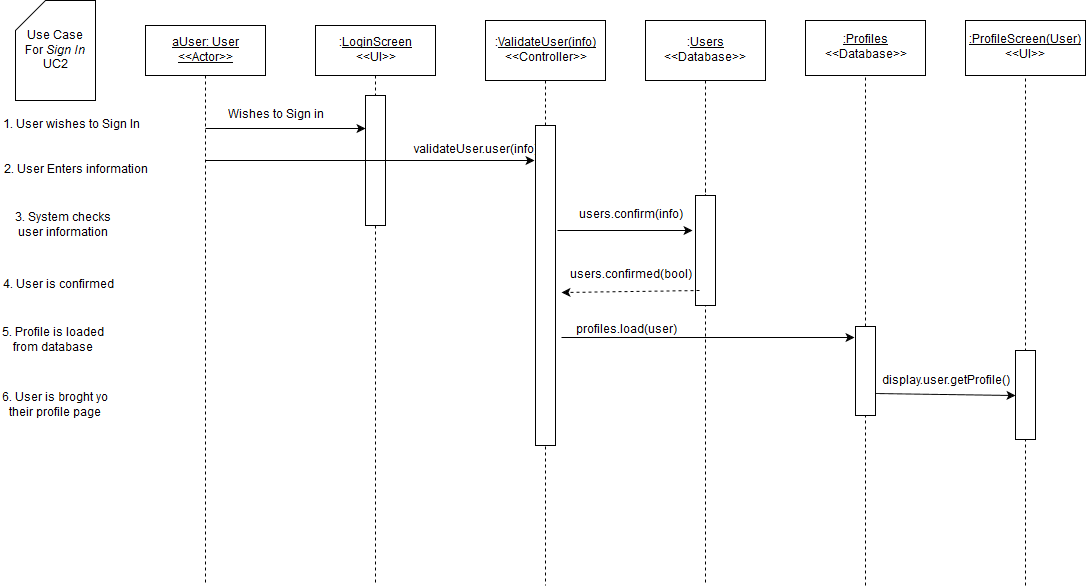

The diagram above was exported from draw.io. Its source (the exported page's mxGraphModel, read from the mxfile embedded in the PNG):
<mxGraphModel dx="1430" dy="750" grid="1" gridSize="10" guides="1" tooltips="1" connect="1" arrows="1" fold="1" page="1" pageScale="1" pageWidth="850" pageHeight="1100" background="#ffffff" math="0" shadow="0">
  <root>
    <mxCell id="0" />
    <mxCell id="1" parent="0" />
    <mxCell id="5" value="" style="endArrow=none;html=1;dashed=1;exitX=0.5;exitY=1;endFill=0;" parent="1" source="4" edge="1">
      <mxGeometry width="50" height="50" relative="1" as="geometry">
        <mxPoint x="150" y="590" as="sourcePoint" />
        <mxPoint x="380" y="640" as="targetPoint" />
      </mxGeometry>
    </mxCell>
    <mxCell id="2" value="&lt;u&gt;aUser: User&lt;br&gt;&amp;lt;&amp;lt;Actor&amp;gt;&amp;gt;&lt;br&gt;&lt;/u&gt;" style="whiteSpace=wrap;html=1;" parent="1" vertex="1">
      <mxGeometry x="150" y="80" width="120" height="50" as="geometry" />
    </mxCell>
    <mxCell id="3" value="" style="endArrow=none;html=1;exitX=0.5;exitY=1;endFill=0;dashed=1;" parent="1" source="2" edge="1">
      <mxGeometry width="50" height="50" relative="1" as="geometry">
        <mxPoint x="150" y="190" as="sourcePoint" />
        <mxPoint x="210" y="640" as="targetPoint" />
      </mxGeometry>
    </mxCell>
    <mxCell id="4" value=":&lt;u&gt;LoginScreen&lt;/u&gt;&lt;br&gt;&amp;lt;&amp;lt;UI&amp;gt;&amp;gt;" style="whiteSpace=wrap;html=1;" parent="1" vertex="1">
      <mxGeometry x="320" y="80" width="120" height="50" as="geometry" />
    </mxCell>
    <mxCell id="6" value="" style="endArrow=classic;html=1;" parent="1" source="8" edge="1">
      <mxGeometry width="50" height="50" relative="1" as="geometry">
        <mxPoint x="210" y="180" as="sourcePoint" />
        <mxPoint x="380" y="180" as="targetPoint" />
      </mxGeometry>
    </mxCell>
    <mxCell id="7" value="Wishes to Sign in" style="text;html=1;strokeColor=none;fillColor=none;align=center;verticalAlign=middle;whiteSpace=wrap;" parent="1" vertex="1">
      <mxGeometry x="220" y="160" width="120" height="20" as="geometry" />
    </mxCell>
    <mxCell id="8" value="" style="whiteSpace=wrap;html=1;" parent="1" vertex="1">
      <mxGeometry x="370" y="150" width="20" height="130" as="geometry" />
    </mxCell>
    <mxCell id="9" value="" style="endArrow=classic;html=1;entryX=0;entryY=0.25;" parent="1" target="8" edge="1">
      <mxGeometry width="50" height="50" relative="1" as="geometry">
        <mxPoint x="210" y="183" as="sourcePoint" />
        <mxPoint x="380" y="180" as="targetPoint" />
      </mxGeometry>
    </mxCell>
    <mxCell id="10" value=":&lt;u&gt;ValidateUser(info)&lt;/u&gt;&lt;br&gt;&amp;lt;&amp;lt;Controller&amp;gt;&amp;gt;" style="whiteSpace=wrap;html=1;" parent="1" vertex="1">
      <mxGeometry x="490" y="75" width="120" height="60" as="geometry" />
    </mxCell>
    <mxCell id="11" value="" style="endArrow=classic;html=1;" parent="1" edge="1">
      <mxGeometry width="50" height="50" relative="1" as="geometry">
        <mxPoint x="210" y="215" as="sourcePoint" />
        <mxPoint x="539" y="215" as="targetPoint" />
      </mxGeometry>
    </mxCell>
    <mxCell id="12" value="" style="endArrow=none;html=1;exitX=0.5;exitY=1;startArrow=none;startFill=0;dashed=1;endFill=0;" parent="1" source="10" edge="1">
      <mxGeometry width="50" height="50" relative="1" as="geometry">
        <mxPoint x="150" y="600" as="sourcePoint" />
        <mxPoint x="550" y="640" as="targetPoint" />
      </mxGeometry>
    </mxCell>
    <mxCell id="14" value="Use Case &lt;br&gt;For &lt;i&gt;Sign In&lt;/i&gt;&lt;br&gt;UC2" style="shape=card;whiteSpace=wrap;html=1;" parent="1" vertex="1">
      <mxGeometry x="20" y="55" width="80" height="100" as="geometry" />
    </mxCell>
    <mxCell id="15" value="1. User wishes to Sign In" style="text;html=1;strokeColor=none;fillColor=none;align=center;verticalAlign=middle;whiteSpace=wrap;" parent="1" vertex="1">
      <mxGeometry x="5" y="170" width="140" height="20" as="geometry" />
    </mxCell>
    <mxCell id="19" value="validateUser.user(info)" style="text;html=1;strokeColor=none;fillColor=none;align=center;verticalAlign=middle;whiteSpace=wrap;" parent="1" vertex="1">
      <mxGeometry x="430" y="195" width="100" height="20" as="geometry" />
    </mxCell>
    <mxCell id="20" value="" style="whiteSpace=wrap;html=1;" parent="1" vertex="1">
      <mxGeometry x="540" y="180" width="20" height="320" as="geometry" />
    </mxCell>
    <mxCell id="21" value=":&lt;u&gt;Users&lt;br&gt;&lt;/u&gt;&amp;lt;&amp;lt;Database&amp;gt;&amp;gt;&lt;u&gt;&lt;br&gt;&lt;/u&gt;" style="whiteSpace=wrap;html=1;" parent="1" vertex="1">
      <mxGeometry x="650" y="75" width="120" height="60" as="geometry" />
    </mxCell>
    <mxCell id="24" value="" style="endArrow=none;html=1;dashed=1;exitX=0.5;exitY=1;endFill=0;" parent="1" source="23" edge="1">
      <mxGeometry width="50" height="50" relative="1" as="geometry">
        <mxPoint x="710" y="135" as="sourcePoint" />
        <mxPoint x="710" y="640" as="targetPoint" />
        <Array as="points">
          <mxPoint x="710" y="240" />
        </Array>
      </mxGeometry>
    </mxCell>
    <mxCell id="23" value="" style="whiteSpace=wrap;html=1;" parent="1" vertex="1">
      <mxGeometry x="700" y="250" width="20" height="110" as="geometry" />
    </mxCell>
    <mxCell id="25" value="" style="endArrow=none;html=1;dashed=1;exitX=0.5;exitY=1;endFill=0;" parent="1" source="21" target="23" edge="1">
      <mxGeometry width="50" height="50" relative="1" as="geometry">
        <mxPoint x="710" y="135" as="sourcePoint" />
        <mxPoint x="710" y="520" as="targetPoint" />
        <Array as="points" />
      </mxGeometry>
    </mxCell>
    <mxCell id="26" value="users.confirm(info)" style="text;html=1;strokeColor=none;fillColor=none;align=center;verticalAlign=middle;whiteSpace=wrap;" parent="1" vertex="1">
      <mxGeometry x="580" y="260" width="110" height="20" as="geometry" />
    </mxCell>
    <mxCell id="27" value="" style="endArrow=classic;html=1;exitX=1.1;exitY=0.328;startArrow=none;startFill=0;exitPerimeter=0;" parent="1" source="20" edge="1">
      <mxGeometry width="50" height="50" relative="1" as="geometry">
        <mxPoint x="10" y="650" as="sourcePoint" />
        <mxPoint x="697" y="285" as="targetPoint" />
      </mxGeometry>
    </mxCell>
    <mxCell id="28" value="2. User Enters information" style="text;html=1;strokeColor=none;fillColor=none;align=center;verticalAlign=middle;whiteSpace=wrap;" parent="1" vertex="1">
      <mxGeometry x="5" y="215" width="150" height="20" as="geometry" />
    </mxCell>
    <mxCell id="30" value="3. System checks user information" style="text;html=1;strokeColor=none;fillColor=none;align=center;verticalAlign=middle;whiteSpace=wrap;" parent="1" vertex="1">
      <mxGeometry x="5" y="270" width="125" height="20" as="geometry" />
    </mxCell>
    <mxCell id="31" value="4. User is confirmed" style="text;html=1;strokeColor=none;fillColor=none;align=center;verticalAlign=middle;whiteSpace=wrap;" parent="1" vertex="1">
      <mxGeometry x="5" y="330" width="115" height="20" as="geometry" />
    </mxCell>
    <mxCell id="35" value="" style="endArrow=none;html=1;endFill=0;dashed=1;" parent="1" target="36" edge="1">
      <mxGeometry width="50" height="50" relative="1" as="geometry">
        <mxPoint x="1030" y="640" as="sourcePoint" />
        <mxPoint x="240" y="560" as="targetPoint" />
      </mxGeometry>
    </mxCell>
    <mxCell id="36" value="&lt;u&gt;:ProfileScreen(User)&lt;/u&gt;&lt;br&gt;&amp;lt;&amp;lt;UI&amp;gt;&amp;gt;" style="whiteSpace=wrap;html=1;" parent="1" vertex="1">
      <mxGeometry x="970" y="75" width="120" height="55" as="geometry" />
    </mxCell>
    <mxCell id="40" value="" style="whiteSpace=wrap;html=1;" parent="1" vertex="1">
      <mxGeometry x="1020" y="405" width="20" height="89" as="geometry" />
    </mxCell>
    <mxCell id="44" value="" style="endArrow=classic;html=1;exitX=1.3;exitY=0.663;exitPerimeter=0;entryX=-0.05;entryY=0.124;entryPerimeter=0;" parent="1" source="20" target="55" edge="1">
      <mxGeometry width="50" height="50" relative="1" as="geometry">
        <mxPoint x="723" y="355" as="sourcePoint" />
        <mxPoint x="830" y="393" as="targetPoint" />
      </mxGeometry>
    </mxCell>
    <mxCell id="45" value="profiles.load(user)" style="text;html=1;strokeColor=none;fillColor=none;align=center;verticalAlign=middle;whiteSpace=wrap;" parent="1" vertex="1">
      <mxGeometry x="570" y="375" width="120" height="20" as="geometry" />
    </mxCell>
    <mxCell id="46" value="" style="endArrow=classic;html=1;shadow=0;exitX=1.031;exitY=1.25;dashed=1;exitPerimeter=0;entryX=1.3;entryY=0.522;entryPerimeter=0;" parent="1" source="47" target="20" edge="1">
      <mxGeometry width="50" height="50" relative="1" as="geometry">
        <mxPoint x="10" y="620" as="sourcePoint" />
        <mxPoint x="560" y="341" as="targetPoint" />
        <Array as="points" />
      </mxGeometry>
    </mxCell>
    <mxCell id="47" value="users.confirmed(bool)" style="text;html=1;strokeColor=none;fillColor=none;align=center;verticalAlign=middle;whiteSpace=wrap;" parent="1" vertex="1">
      <mxGeometry x="570" y="320" width="130" height="20" as="geometry" />
    </mxCell>
    <mxCell id="48" value="5. Profile is loaded from database" style="text;html=1;strokeColor=none;fillColor=none;align=center;verticalAlign=middle;whiteSpace=wrap;" parent="1" vertex="1">
      <mxGeometry x="5" y="385" width="105" height="20" as="geometry" />
    </mxCell>
    <mxCell id="49" value="6. User is broght yo their profile page" style="text;html=1;strokeColor=none;fillColor=none;align=center;verticalAlign=middle;whiteSpace=wrap;" parent="1" vertex="1">
      <mxGeometry x="5" y="450" width="110" height="20" as="geometry" />
    </mxCell>
    <mxCell id="51" value="" style="endArrow=classic;html=1;shadow=0;entryX=0;entryY=0.5;exitX=1;exitY=0.75;" parent="1" source="55" target="40" edge="1">
      <mxGeometry width="50" height="50" relative="1" as="geometry">
        <mxPoint x="900" y="440" as="sourcePoint" />
        <mxPoint x="60" y="570" as="targetPoint" />
      </mxGeometry>
    </mxCell>
    <mxCell id="52" value="display.user.getProfile()" style="text;html=1;strokeColor=none;fillColor=none;align=center;verticalAlign=middle;whiteSpace=wrap;" parent="1" vertex="1">
      <mxGeometry x="890" y="426" width="120" height="20" as="geometry" />
    </mxCell>
    <mxCell id="53" value="" style="endArrow=none;html=1;endFill=0;dashed=1;" parent="1" source="55" target="54" edge="1">
      <mxGeometry x="870" y="130" width="50" height="50" as="geometry">
        <mxPoint x="870" y="550" as="sourcePoint" />
        <mxPoint x="80" y="560" as="targetPoint" />
      </mxGeometry>
    </mxCell>
    <mxCell id="54" value="&lt;u&gt;:Profiles&lt;/u&gt;&lt;br&gt;&amp;lt;&amp;lt;Database&amp;gt;&amp;gt;" style="whiteSpace=wrap;html=1;" parent="1" vertex="1">
      <mxGeometry x="810" y="75" width="120" height="55" as="geometry" />
    </mxCell>
    <mxCell id="55" value="" style="whiteSpace=wrap;html=1;" parent="1" vertex="1">
      <mxGeometry x="860" y="381" width="20" height="89" as="geometry" />
    </mxCell>
    <mxCell id="56" value="" style="endArrow=none;html=1;endFill=0;dashed=1;" parent="1" target="55" edge="1">
      <mxGeometry x="870" y="130" width="50" height="50" as="geometry">
        <mxPoint x="870" y="640" as="sourcePoint" />
        <mxPoint x="870" y="130" as="targetPoint" />
      </mxGeometry>
    </mxCell>
  </root>
</mxGraphModel>